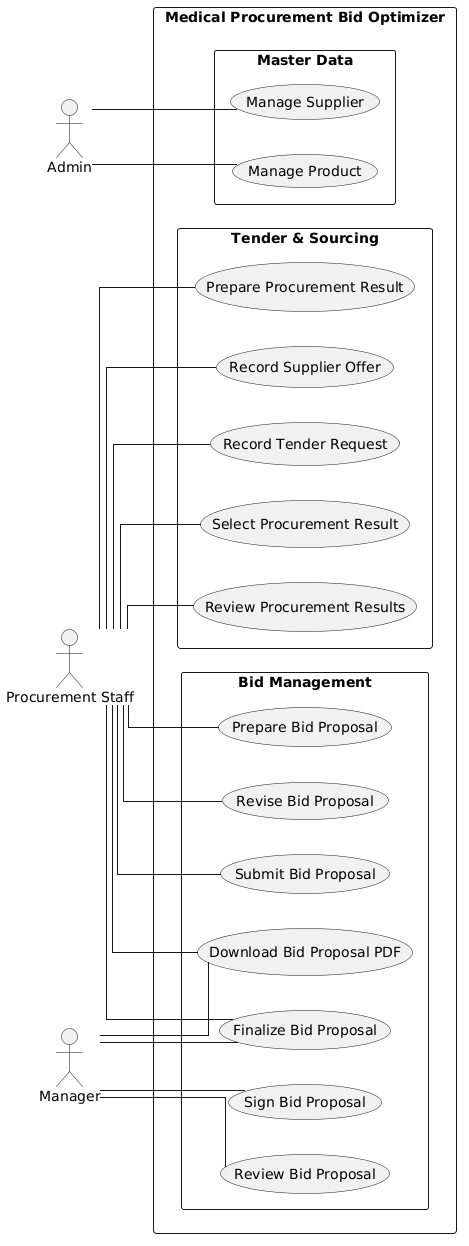

The diagram above was rendered by PlantUML. Its source (embedded in the PNG):
@startuml
left to right direction

skinparam shadowing false
skinparam packageStyle rectangle
skinparam linetype ortho

actor Admin
actor "Procurement Staff" as Staff
actor Manager

rectangle "Medical Procurement Bid Optimizer" {

    package "Master Data" {
        usecase "Manage Product" as UC_PRODUCT
        usecase "Manage Supplier" as UC_SUPPLIER
    }

    package "Tender & Sourcing" {
        usecase "Record Tender Request" as UC_TENDER
        usecase "Record Supplier Offer" as UC_OFFER

        usecase "Prepare Procurement Result" as UC_PREPARE_RESULT
        usecase "Review Procurement Results" as UC_REVIEW
        usecase "Select Procurement Result" as UC_SELECT
    }

    package "Bid Management" {
        usecase "Prepare Bid Proposal" as UC_BID
        usecase "Submit Bid Proposal" as UC_SUBMIT
        usecase "Revise Bid Proposal" as UC_REVISE

        usecase "Review Bid Proposal" as UC_MANAGER_REVIEW
        usecase "Sign Bid Proposal" as UC_SIGN

        usecase "Finalize Bid Proposal" as UC_FINALIZE
        usecase "Download Bid Proposal PDF" as UC_DOWNLOAD
    }
}

Admin -- UC_PRODUCT
Admin -- UC_SUPPLIER

Staff -- UC_TENDER
Staff -- UC_OFFER
Staff -- UC_PREPARE_RESULT
Staff -- UC_REVIEW
Staff -- UC_SELECT
Staff -- UC_BID
Staff -- UC_SUBMIT
Staff -- UC_REVISE
Staff -- UC_FINALIZE
Staff -- UC_DOWNLOAD

Manager -- UC_MANAGER_REVIEW
Manager -- UC_SIGN
Manager -- UC_FINALIZE
Manager -- UC_DOWNLOAD
@enduml